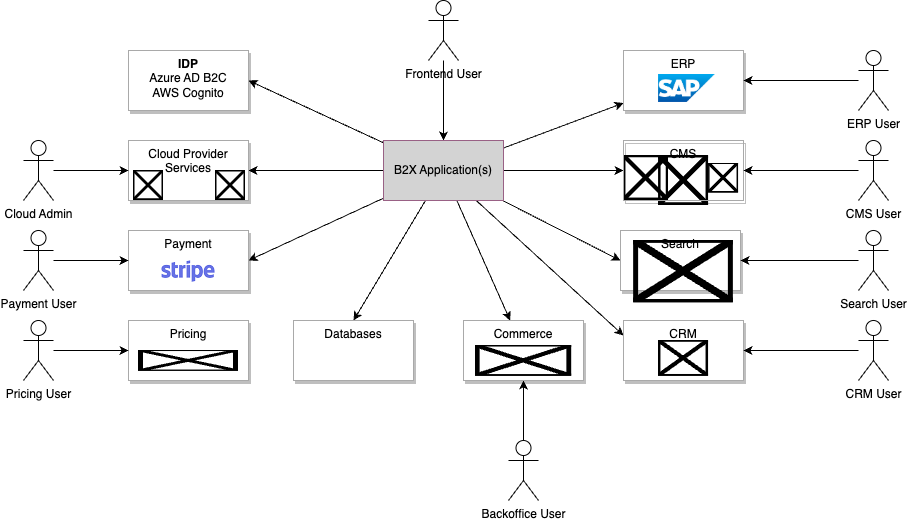

The diagram above was exported from draw.io. Its source (the exported page's mxGraphModel, read from the mxfile embedded in the PNG):
<mxGraphModel dx="2288" dy="637" grid="0" gridSize="10" guides="1" tooltips="1" connect="1" arrows="1" fold="1" page="0" pageScale="1" pageWidth="850" pageHeight="1100" math="0" shadow="0">
  <root>
    <mxCell id="0" />
    <mxCell id="1" parent="0" />
    <mxCell id="62" value="" style="shape=image;imageAspect=0;aspect=fixed;verticalLabelPosition=bottom;verticalAlign=top;fontColor=#000000;fillColor=none;image=https://media.licdn.com/dms/image/v2/D560BAQGBZRfRwoYIHA/company-logo_200_200/company-logo_200_200/0/1719257472636/contentstack_logo?e=2147483647&amp;v=beta&amp;t=Zd_BiEUZ8sMxaDmHrersl6_3v8olfq0tnW9VNNhZh5Q;" vertex="1" parent="1">
      <mxGeometry x="-184.94" y="205" width="50" height="50" as="geometry" />
    </mxCell>
    <mxCell id="60" value="" style="shape=image;imageAspect=0;aspect=fixed;verticalLabelPosition=bottom;verticalAlign=top;fontColor=#000000;image=https://encrypted-tbn0.gstatic.com/images?q=tbn:ANd9GcTicLcrBkFv9NGy4Q10FnDnmd0EbY6j22-sD_qObwjcyM_r4n4B2Yr8Buc88yLJAhs6URg&amp;usqp=CAU;" vertex="1" parent="1">
      <mxGeometry x="-220" y="205" width="45" height="45" as="geometry" />
    </mxCell>
    <mxCell id="3" style="rounded=0;orthogonalLoop=1;jettySize=auto;html=1;entryX=0.5;entryY=0;entryDx=0;entryDy=0;" edge="1" parent="1" source="4" target="12">
      <mxGeometry relative="1" as="geometry" />
    </mxCell>
    <mxCell id="4" value="Frontend User" style="shape=umlActor;verticalLabelPosition=bottom;verticalAlign=top;html=1;outlineConnect=0;" vertex="1" parent="1">
      <mxGeometry x="-415" y="50" width="30" height="60" as="geometry" />
    </mxCell>
    <mxCell id="5" style="rounded=0;orthogonalLoop=1;jettySize=auto;html=1;" edge="1" parent="1" source="12" target="13">
      <mxGeometry relative="1" as="geometry" />
    </mxCell>
    <mxCell id="6" style="rounded=0;orthogonalLoop=1;jettySize=auto;html=1;entryX=0;entryY=0.25;entryDx=0;entryDy=0;" edge="1" parent="1" source="12" target="14">
      <mxGeometry relative="1" as="geometry" />
    </mxCell>
    <mxCell id="7" style="edgeStyle=orthogonalEdgeStyle;rounded=0;orthogonalLoop=1;jettySize=auto;html=1;entryX=0;entryY=0.5;entryDx=0;entryDy=0;" edge="1" parent="1" source="12" target="17">
      <mxGeometry relative="1" as="geometry" />
    </mxCell>
    <mxCell id="8" style="rounded=0;orthogonalLoop=1;jettySize=auto;html=1;entryX=0;entryY=0.5;entryDx=0;entryDy=0;" edge="1" parent="1" source="12" target="20">
      <mxGeometry relative="1" as="geometry" />
    </mxCell>
    <mxCell id="9" style="rounded=0;orthogonalLoop=1;jettySize=auto;html=1;" edge="1" parent="1" source="12" target="30">
      <mxGeometry relative="1" as="geometry" />
    </mxCell>
    <mxCell id="10" style="rounded=0;orthogonalLoop=1;jettySize=auto;html=1;entryX=0.5;entryY=0;entryDx=0;entryDy=0;" edge="1" parent="1" source="12" target="31">
      <mxGeometry relative="1" as="geometry" />
    </mxCell>
    <mxCell id="11" style="edgeStyle=orthogonalEdgeStyle;rounded=0;orthogonalLoop=1;jettySize=auto;html=1;entryX=1;entryY=0.5;entryDx=0;entryDy=0;" edge="1" parent="1" source="12" target="32">
      <mxGeometry relative="1" as="geometry" />
    </mxCell>
    <mxCell id="34" style="edgeStyle=none;html=1;entryX=1;entryY=0.5;entryDx=0;entryDy=0;" edge="1" parent="1" source="12" target="33">
      <mxGeometry relative="1" as="geometry" />
    </mxCell>
    <mxCell id="36" style="edgeStyle=none;html=1;entryX=1;entryY=0.5;entryDx=0;entryDy=0;" edge="1" parent="1" source="12" target="35">
      <mxGeometry relative="1" as="geometry" />
    </mxCell>
    <mxCell id="12" value="B2X Application(s)" style="rounded=0;whiteSpace=wrap;html=1;fillColor=#D3D3D3;gradientColor=#D3D3D3;strokeColor=#996185;" vertex="1" parent="1">
      <mxGeometry x="-460" y="190" width="120" height="60" as="geometry" />
    </mxCell>
    <mxCell id="13" value="ERP" style="rounded=0;whiteSpace=wrap;html=1;gradientColor=none;textShadow=0;labelBorderColor=none;labelBackgroundColor=none;fontColor=#000000;strokeColor=#A9A9A9;shadow=1;horizontal=1;verticalAlign=top;" vertex="1" parent="1">
      <mxGeometry x="-220" y="100" width="120" height="60" as="geometry" />
    </mxCell>
    <mxCell id="14" value="CRM" style="rounded=0;whiteSpace=wrap;html=1;gradientColor=none;textShadow=0;labelBorderColor=none;labelBackgroundColor=none;fontColor=#000000;strokeColor=#A9A9A9;shadow=1;horizontal=1;verticalAlign=top;" vertex="1" parent="1">
      <mxGeometry x="-220" y="370" width="120" height="60" as="geometry" />
    </mxCell>
    <mxCell id="15" style="rounded=0;orthogonalLoop=1;jettySize=auto;html=1;entryX=0.5;entryY=1;entryDx=0;entryDy=0;" edge="1" parent="1" source="16" target="30">
      <mxGeometry relative="1" as="geometry" />
    </mxCell>
    <mxCell id="16" value="Backoffice User" style="shape=umlActor;verticalLabelPosition=bottom;verticalAlign=top;html=1;outlineConnect=0;" vertex="1" parent="1">
      <mxGeometry x="-335" y="490" width="30" height="60" as="geometry" />
    </mxCell>
    <mxCell id="17" value="CMS" style="rounded=0;whiteSpace=wrap;html=1;gradientColor=none;textShadow=0;labelBorderColor=none;labelBackgroundColor=none;fontColor=#000000;strokeColor=#A9A9A9;shadow=1;horizontal=1;verticalAlign=top;fillColor=none;" vertex="1" parent="1">
      <mxGeometry x="-220" y="190" width="120" height="60" as="geometry" />
    </mxCell>
    <mxCell id="18" style="edgeStyle=orthogonalEdgeStyle;rounded=0;orthogonalLoop=1;jettySize=auto;html=1;entryX=1;entryY=0.5;entryDx=0;entryDy=0;" edge="1" parent="1" source="19" target="17">
      <mxGeometry relative="1" as="geometry" />
    </mxCell>
    <mxCell id="19" value="CMS User" style="shape=umlActor;verticalLabelPosition=bottom;verticalAlign=top;html=1;outlineConnect=0;" vertex="1" parent="1">
      <mxGeometry x="15" y="190" width="30" height="60" as="geometry" />
    </mxCell>
    <mxCell id="20" value="Search" style="rounded=0;whiteSpace=wrap;html=1;gradientColor=none;textShadow=0;labelBorderColor=none;labelBackgroundColor=none;fontColor=#000000;strokeColor=#A9A9A9;shadow=1;horizontal=1;verticalAlign=top;" vertex="1" parent="1">
      <mxGeometry x="-223" y="280" width="120" height="60" as="geometry" />
    </mxCell>
    <mxCell id="21" style="edgeStyle=orthogonalEdgeStyle;rounded=0;orthogonalLoop=1;jettySize=auto;html=1;entryX=1;entryY=0.5;entryDx=0;entryDy=0;" edge="1" parent="1" source="22" target="20">
      <mxGeometry relative="1" as="geometry" />
    </mxCell>
    <mxCell id="22" value="Search User" style="shape=umlActor;verticalLabelPosition=bottom;verticalAlign=top;html=1;outlineConnect=0;" vertex="1" parent="1">
      <mxGeometry x="15" y="280" width="30" height="60" as="geometry" />
    </mxCell>
    <mxCell id="23" style="edgeStyle=orthogonalEdgeStyle;rounded=0;orthogonalLoop=1;jettySize=auto;html=1;entryX=1;entryY=0.5;entryDx=0;entryDy=0;" edge="1" parent="1" source="24" target="14">
      <mxGeometry relative="1" as="geometry" />
    </mxCell>
    <mxCell id="24" value="CRM User" style="shape=umlActor;verticalLabelPosition=bottom;verticalAlign=top;html=1;outlineConnect=0;" vertex="1" parent="1">
      <mxGeometry x="15" y="370" width="30" height="60" as="geometry" />
    </mxCell>
    <mxCell id="25" style="edgeStyle=orthogonalEdgeStyle;rounded=0;orthogonalLoop=1;jettySize=auto;html=1;entryX=1;entryY=0.5;entryDx=0;entryDy=0;" edge="1" parent="1" source="26" target="13">
      <mxGeometry relative="1" as="geometry" />
    </mxCell>
    <mxCell id="26" value="ERP User" style="shape=umlActor;verticalLabelPosition=bottom;verticalAlign=top;html=1;outlineConnect=0;" vertex="1" parent="1">
      <mxGeometry x="15" y="100" width="30" height="60" as="geometry" />
    </mxCell>
    <mxCell id="27" value="Pricing" style="rounded=0;whiteSpace=wrap;html=1;gradientColor=none;textShadow=0;labelBorderColor=none;labelBackgroundColor=none;fontColor=#000000;strokeColor=#A9A9A9;shadow=1;horizontal=1;verticalAlign=top;" vertex="1" parent="1">
      <mxGeometry x="-715" y="370" width="120" height="60" as="geometry" />
    </mxCell>
    <mxCell id="28" style="edgeStyle=orthogonalEdgeStyle;rounded=0;orthogonalLoop=1;jettySize=auto;html=1;entryX=0;entryY=0.5;entryDx=0;entryDy=0;" edge="1" parent="1" source="29" target="27">
      <mxGeometry relative="1" as="geometry" />
    </mxCell>
    <mxCell id="29" value="Pricing User" style="shape=umlActor;verticalLabelPosition=bottom;verticalAlign=top;html=1;outlineConnect=0;" vertex="1" parent="1">
      <mxGeometry x="-820" y="370" width="30" height="60" as="geometry" />
    </mxCell>
    <mxCell id="30" value="Commerce" style="rounded=0;whiteSpace=wrap;html=1;gradientColor=none;textShadow=0;labelBorderColor=none;labelBackgroundColor=none;fontColor=#000000;strokeColor=#A9A9A9;shadow=1;horizontal=1;verticalAlign=top;" vertex="1" parent="1">
      <mxGeometry x="-380" y="370" width="120" height="60" as="geometry" />
    </mxCell>
    <mxCell id="31" value="Databases" style="rounded=0;whiteSpace=wrap;html=1;gradientColor=none;textShadow=0;labelBorderColor=none;labelBackgroundColor=none;fontColor=#000000;strokeColor=#A9A9A9;shadow=1;horizontal=1;verticalAlign=top;" vertex="1" parent="1">
      <mxGeometry x="-550" y="370" width="120" height="60" as="geometry" />
    </mxCell>
    <mxCell id="32" value="&lt;font color=&quot;#000000&quot;&gt;Cloud Provider Services&lt;/font&gt;" style="rounded=0;whiteSpace=wrap;html=1;gradientColor=none;textShadow=0;labelBorderColor=none;labelBackgroundColor=none;fontColor=#A9A9A9;strokeColor=#A9A9A9;shadow=1;horizontal=1;verticalAlign=top;" vertex="1" parent="1">
      <mxGeometry x="-715" y="190" width="120" height="60" as="geometry" />
    </mxCell>
    <mxCell id="33" value="&lt;font color=&quot;#000000&quot;&gt;&lt;b&gt;IDP&lt;/b&gt;&lt;br&gt;Azure AD B2C&lt;br&gt;AWS Cognito&lt;/font&gt;" style="rounded=0;whiteSpace=wrap;html=1;gradientColor=none;textShadow=0;labelBorderColor=none;labelBackgroundColor=none;fontColor=#A9A9A9;strokeColor=#A9A9A9;shadow=1;horizontal=1;verticalAlign=top;" vertex="1" parent="1">
      <mxGeometry x="-715" y="100" width="120" height="60" as="geometry" />
    </mxCell>
    <mxCell id="35" value="&lt;font color=&quot;#000000&quot;&gt;Payment&lt;/font&gt;" style="rounded=0;whiteSpace=wrap;html=1;gradientColor=none;textShadow=0;labelBorderColor=none;labelBackgroundColor=none;fontColor=#A9A9A9;strokeColor=#A9A9A9;shadow=1;horizontal=1;verticalAlign=top;" vertex="1" parent="1">
      <mxGeometry x="-715" y="280" width="120" height="60" as="geometry" />
    </mxCell>
    <mxCell id="39" style="edgeStyle=none;html=1;entryX=0;entryY=0.5;entryDx=0;entryDy=0;" edge="1" parent="1" source="38" target="35">
      <mxGeometry relative="1" as="geometry" />
    </mxCell>
    <mxCell id="38" value="Payment User" style="shape=umlActor;verticalLabelPosition=bottom;verticalAlign=top;html=1;outlineConnect=0;" vertex="1" parent="1">
      <mxGeometry x="-820" y="280" width="30" height="60" as="geometry" />
    </mxCell>
    <mxCell id="41" style="edgeStyle=none;html=1;entryX=0;entryY=0.5;entryDx=0;entryDy=0;" edge="1" parent="1" source="40" target="32">
      <mxGeometry relative="1" as="geometry" />
    </mxCell>
    <mxCell id="40" value="Cloud Admin" style="shape=umlActor;verticalLabelPosition=bottom;verticalAlign=top;html=1;outlineConnect=0;" vertex="1" parent="1">
      <mxGeometry x="-820" y="190" width="30" height="60" as="geometry" />
    </mxCell>
    <mxCell id="42" value="" style="shape=image;verticalLabelPosition=bottom;labelBackgroundColor=default;verticalAlign=top;aspect=fixed;imageAspect=0;image=https://upload.wikimedia.org/wikipedia/commons/thumb/f/fa/Microsoft_Azure.svg/1200px-Microsoft_Azure.svg.png;" vertex="1" parent="1">
      <mxGeometry x="-710" y="220" width="30" height="30" as="geometry" />
    </mxCell>
    <mxCell id="44" value="" style="shape=image;verticalLabelPosition=bottom;labelBackgroundColor=default;verticalAlign=top;aspect=fixed;imageAspect=0;image=https://uxwing.com/wp-content/themes/uxwing/download/brands-and-social-media/aws-icon.png;" vertex="1" parent="1">
      <mxGeometry x="-628" y="220" width="30" height="30" as="geometry" />
    </mxCell>
    <mxCell id="45" value="" style="shape=image;verticalLabelPosition=bottom;labelBackgroundColor=default;verticalAlign=top;aspect=fixed;imageAspect=0;image=data:image/png,(base64 omitted: 820 chars);" vertex="1" parent="1">
      <mxGeometry x="-683" y="310" width="56" height="22" as="geometry" />
    </mxCell>
    <mxCell id="52" value="" style="shape=image;verticalLabelPosition=bottom;labelBackgroundColor=default;verticalAlign=top;aspect=fixed;imageAspect=0;image=https://www.techforretail.com/wp-content/uploads/2024/05/unnamed-file-174.png;" vertex="1" parent="1">
      <mxGeometry x="-705" y="400" width="100" height="20.77" as="geometry" />
    </mxCell>
    <mxCell id="56" value="" style="shape=image;imageAspect=0;aspect=fixed;verticalLabelPosition=bottom;verticalAlign=top;fontColor=#000000;image=https://cdn.prod.website-files.com/637ca212d47966358b146792/65a5281a5dd4cd9b62ba88b8_Logo-commercetools-815x260-NoSpace.webp;" vertex="1" parent="1">
      <mxGeometry x="-368.19" y="395" width="96.38" height="30.77" as="geometry" />
    </mxCell>
    <mxCell id="57" value="" style="shape=image;verticalLabelPosition=bottom;labelBackgroundColor=default;verticalAlign=top;aspect=fixed;imageAspect=0;image=https://upload.wikimedia.org/wikipedia/de/thumb/f/f9/Salesforce.com_logo.svg/1200px-Salesforce.com_logo.svg.png;" vertex="1" parent="1">
      <mxGeometry x="-185.07000000000002" y="390" width="50.13" height="35.77" as="geometry" />
    </mxCell>
    <mxCell id="58" value="" style="shape=image;verticalLabelPosition=bottom;labelBackgroundColor=default;verticalAlign=top;aspect=fixed;imageAspect=0;image=https://www.shopmacher.de/wp-content/uploads/2023/01/algolia-angepasst.png;" vertex="1" parent="1">
      <mxGeometry x="-209.86" y="289.75" width="99.73" height="62.5" as="geometry" />
    </mxCell>
    <mxCell id="64" value="" style="shape=image;imageAspect=0;aspect=fixed;verticalLabelPosition=bottom;verticalAlign=top;fontColor=#000000;fillColor=none;image=https://avatars.githubusercontent.com/u/4487692?s=200&amp;v=4;" vertex="1" parent="1">
      <mxGeometry x="-134.94" y="212.5" width="30" height="30" as="geometry" />
    </mxCell>
    <mxCell id="65" value="" style="shape=image;verticalLabelPosition=bottom;labelBackgroundColor=default;verticalAlign=top;aspect=fixed;imageAspect=0;image=data:image/jpeg,(base64 omitted: 10080 chars);" vertex="1" parent="1">
      <mxGeometry x="-184.94" y="124" width="56.53" height="28" as="geometry" />
    </mxCell>
  </root>
</mxGraphModel>